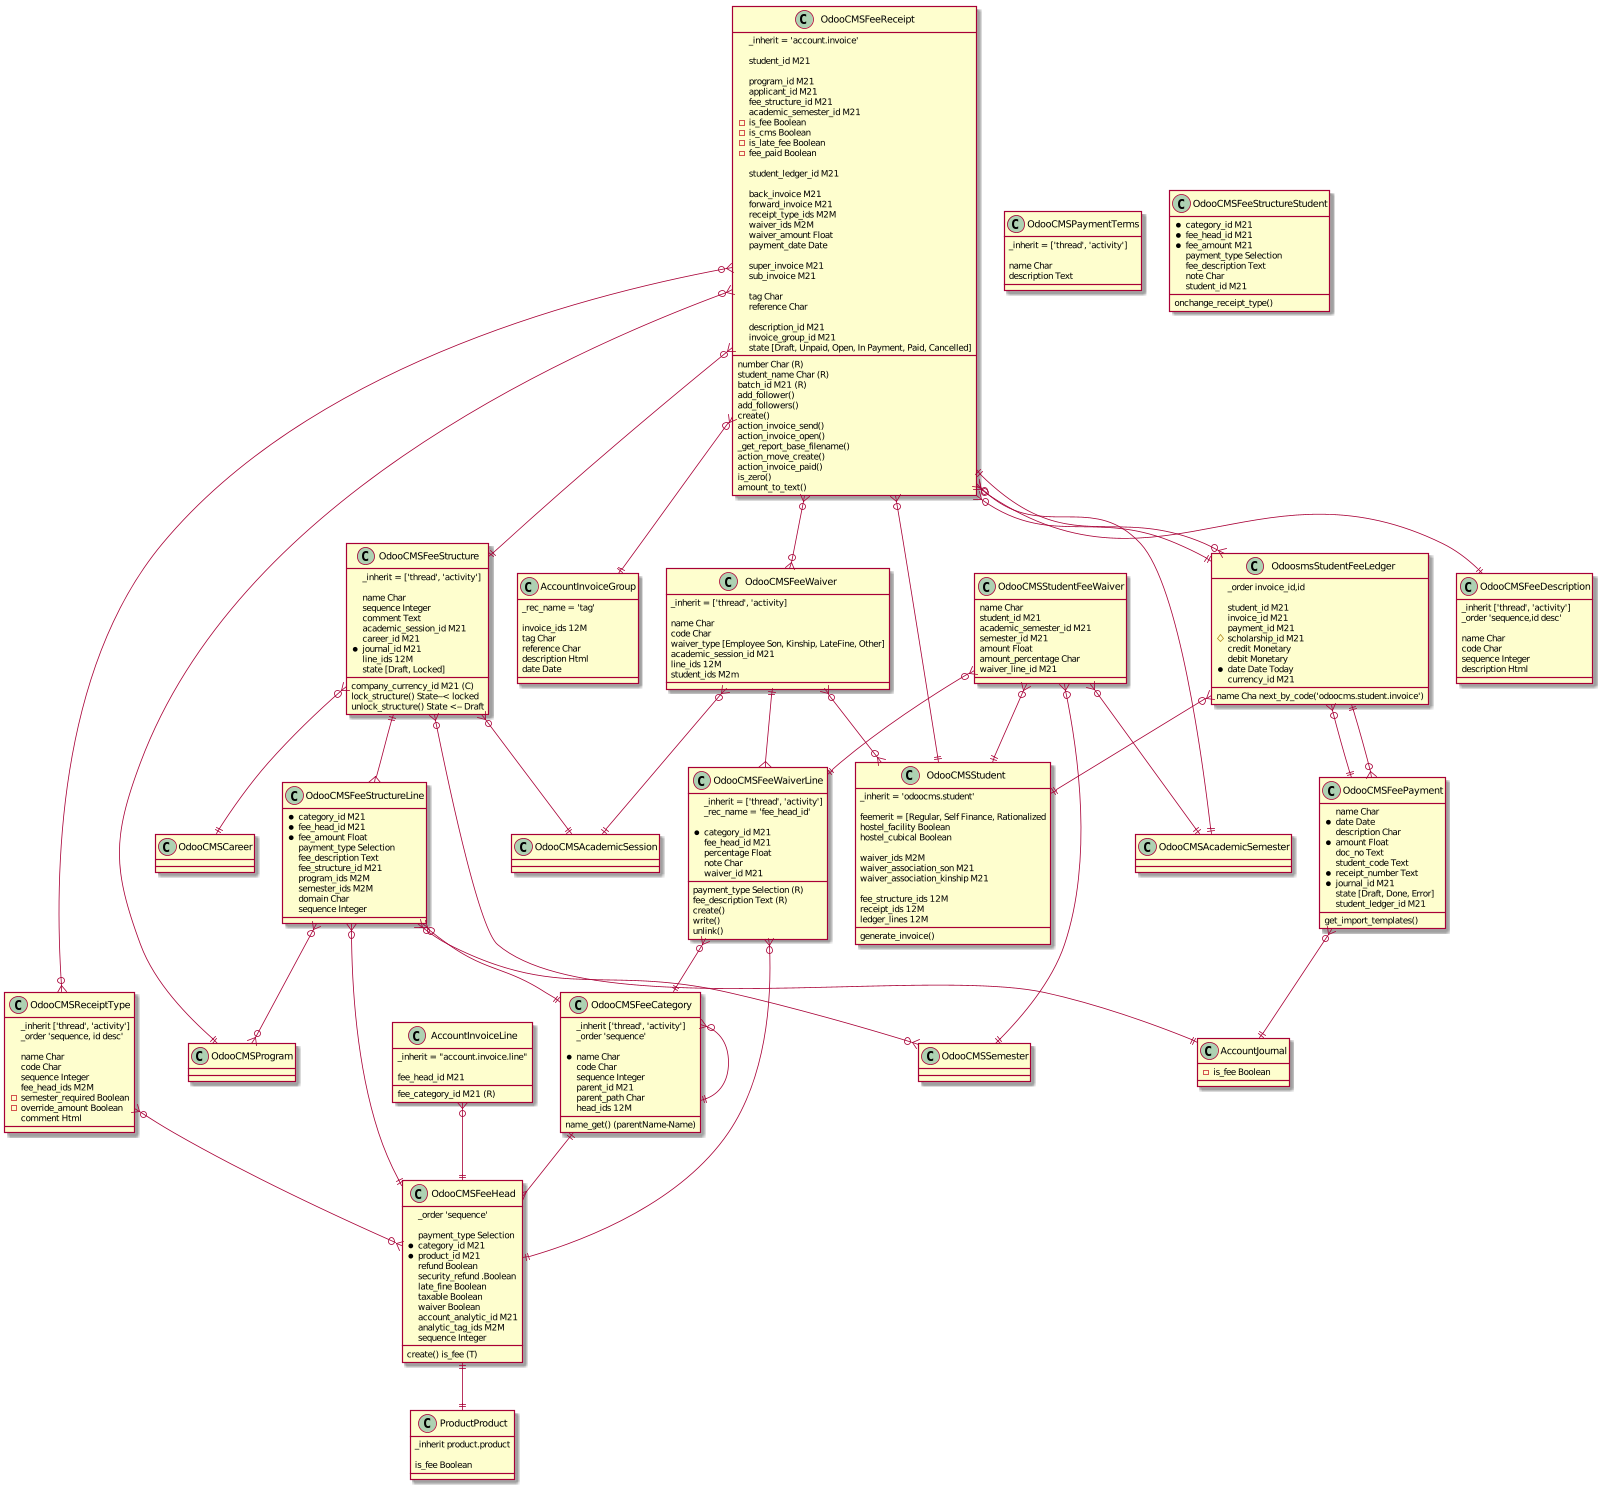

The diagram above was rendered by PlantUML. Its source (embedded in the PNG):
@startuml

class OdooCMSReceiptType {
    _inherit ['thread', 'activity']
    _order 'sequence, id desc'

    name Char
    code Char
    sequence Integer
    fee_head_ids M2M
    -semester_required Boolean
    -override_amount Boolean
    comment Html
}

class OdooCMSPaymentTerms{
    _inherit = ['thread', 'activity']

    name Char
    description Text
}

class OdooCMSFeeDescription{
    _inherit ['thread', 'activity']
    _order 'sequence,id desc'

    name Char
    code Char
    sequence Integer
    description Html
}

class OdooCMSFeeCategory{
    _inherit ['thread', 'activity']
    _order 'sequence'

    *name Char
    code Char
    sequence Integer
    parent_id M21
    parent_path Char
    head_ids 12M
    name_get() (parentName-Name)
}

class ProductProduct{
    _inherit product.product

    is_fee Boolean
}

class OdooCMSFeeHead{
    _order 'sequence'

    payment_type Selection
    *category_id M21
    *product_id M21
    refund Boolean
    security_refund .Boolean
    late_fine Boolean
    taxable Boolean
    waiver Boolean
    account_analytic_id M21
    analytic_tag_ids M2M
    sequence Integer

    create() is_fee (T)
}

class OdooCMSFeeStructure{
    _inherit = ['thread', 'activity']

    company_currency_id M21 (C)
    name Char
    sequence Integer
    comment Text
    academic_session_id M21
    career_id M21
    *journal_id M21
    line_ids 12M
    state [Draft, Locked]

    lock_structure() State--< locked
    unlock_structure() State <-- Draft
}

class OdooCMSFeeStructureLine{
    *category_id M21
    *fee_head_id M21
    *fee_amount Float
    payment_type Selection
    fee_description Text
    fee_structure_id M21
    program_ids M2M
    semester_ids M2M
    domain Char
    sequence Integer
}

class OdooCMSFeeStructureStudent{
    *category_id M21
    *fee_head_id M21
    *fee_amount M21
    payment_type Selection
    fee_description Text
    note Char
    student_id M21
    onchange_receipt_type()
}

class AccountJournal{
    -is_fee Boolean
}
class OdooCMSFeeWaiver{
    _inherit = ['thread', 'activity]

    name Char
    code Char
    waiver_type [Employee Son, Kinship, LateFine, Other]
    academic_session_id M21
    line_ids 12M
    student_ids M2m
}


class OdooCMSFeeWaiverLine{
    _inherit = ['thread', 'activity']
    _rec_name = 'fee_head_id'

    *category_id M21
    fee_head_id M21
    percentage Float
    payment_type Selection (R)
    fee_description Text (R)
    note Char
    waiver_id M21

    create()
    write()
    unlink()
}

class OdooCMSStudentFeeWaiver{
    name Char
    student_id M21
    academic_semester_id M21
    semester_id M21
    amount Float
    amount_percentage Char
    waiver_line_id M21
}

class OdooCMSStudent{
    _inherit = 'odoocms.student'

    feemerit = [Regular, Self Finance, Rationalized
    hostel_facility Boolean
    hostel_cubical Boolean

    waiver_ids M2M
    waiver_association_son M21
    waiver_association_kinship M21

    fee_structure_ids 12M
    receipt_ids 12M
    ledger_lines 12M

    generate_invoice()
}

class OdoosmsStudentFeeLedger{
    _order invoice_id,id

    name Cha next_by_code('odoocms.student.invoice')
    student_id M21
    invoice_id M21
    payment_id M21
    # scholarship_id M21
    credit Monetary
    debit Monetary
    *date Date Today
    currency_id M21
}

class OdooCMSFeePayment{
    name Char
    *date Date
    description Char
    *amount Float
    doc_no Text
    student_code Text
    *receipt_number Text
    *journal_id M21
    state [Draft, Done, Error]
    student_ledger_id M21

   get_import_templates()
}

class OdooCMSFeeReceipt{
    _inherit = 'account.invoice'

    number Char (R)
    student_id M21
    student_name Char (R)

    program_id M21
    applicant_id M21
    fee_structure_id M21
    batch_id M21 (R)
    academic_semester_id M21
    -is_fee Boolean
    -is_cms Boolean
    -is_late_fee Boolean
    -fee_paid Boolean

    student_ledger_id M21

    back_invoice M21
    forward_invoice M21
    receipt_type_ids M2M
    waiver_ids M2M
    waiver_amount Float
    payment_date Date

    super_invoice M21
    sub_invoice M21

    tag Char
    reference Char

    description_id M21
    invoice_group_id M21
    state [Draft, Unpaid, Open, In Payment, Paid, Cancelled]

    add_follower()
    add_followers()
    create()
    action_invoice_send()
    action_invoice_open()
    _get_report_base_filename()
    action_move_create()
    action_invoice_paid()
    is_zero()
    amount_to_text()
}

class AccountInvoiceLine{
    _inherit = "account.invoice.line"

    fee_head_id M21
    fee_category_id M21 (R)
}

class AccountInvoiceGroup{
    _rec_name = 'tag'

    invoice_ids 12M
    tag Char
    reference Char
    description Html
    date Date
}

OdooCMSReceiptType }o--o{ OdooCMSFeeHead
OdooCMSFeeCategory ||--{ OdooCMSFeeHead
OdooCMSFeeCategory }o--|| OdooCMSFeeCategory

OdooCMSFeeHead ||--|| ProductProduct

OdooCMSFeeStructure }o--|| OdooCMSAcademicSession
OdooCMSFeeStructure }o--|| OdooCMSCareer
OdooCMSFeeStructure }o--|| AccountJournal
OdooCMSFeeStructure ||--{ OdooCMSFeeStructureLine

OdooCMSFeeStructureLine }o--|| OdooCMSFeeCategory
OdooCMSFeeStructureLine }o--|| OdooCMSFeeHead

OdooCMSFeeStructureLine }o--o{ OdooCMSProgram
OdooCMSFeeStructureLine }o--o{ OdooCMSSemester

OdooCMSFeeWaiver }o--|| OdooCMSAcademicSession
OdooCMSFeeWaiver ||--{ OdooCMSFeeWaiverLine
OdooCMSFeeWaiver }o--o{ OdooCMSStudent

OdooCMSFeeWaiverLine }o--|| OdooCMSFeeCategory
OdooCMSFeeWaiverLine }o--|| OdooCMSFeeHead

OdooCMSStudentFeeWaiver }o--|| OdooCMSStudent
OdooCMSStudentFeeWaiver }o--|| OdooCMSAcademicSemester
OdooCMSStudentFeeWaiver }o--|| OdooCMSSemester
OdooCMSStudentFeeWaiver }o--|| OdooCMSFeeWaiverLine

AccountInvoiceLine }o--|| OdooCMSFeeHead

OdooCMSFeeReceipt }o--|| OdooCMSStudent
OdooCMSFeeReceipt }o--|| OdooCMSProgram
OdooCMSFeeReceipt }o--|| OdooCMSFeeStructure
OdooCMSFeeReceipt }o--|| OdooCMSAcademicSemester
OdooCMSFeeReceipt }o--|| OdoosmsStudentFeeLedger
OdooCMSFeeReceipt }o--|| OdooCMSFeeDescription
OdooCMSFeeReceipt }o--|| AccountInvoiceGroup
OdooCMSFeeReceipt }o--o{ OdooCMSReceiptType
OdooCMSFeeReceipt }o--o{ OdooCMSFeeWaiver

OdooCMSFeePayment }o--|| AccountJournal
OdooCMSFeePayment }o--|| OdoosmsStudentFeeLedger

OdoosmsStudentFeeLedger }o--|| OdooCMSStudent
OdoosmsStudentFeeLedger }o--|| OdooCMSFeeReceipt
OdoosmsStudentFeeLedger }o--|| OdooCMSFeePayment

@enduml